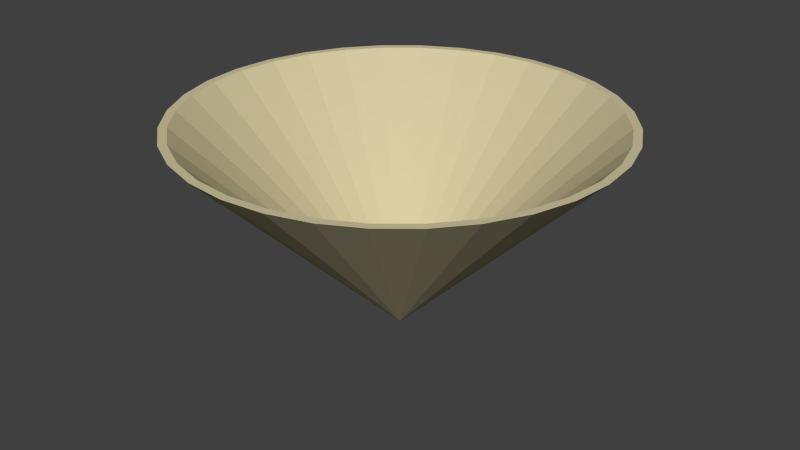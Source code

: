 # Source: frictionCone_mu1.blend  (saved by Blender 2.70.0; exported with 4.5.12 LTS)
import bpy
from mathutils import Matrix  # noqa: F401  (used for matrix-valued properties, if any)

bpy.ops.wm.read_factory_settings(use_empty=True)
scene = bpy.context.scene
scene.name = 'Scene'

# ---- collections
col_collection_1 = bpy.data.collections.new('Collection 1'); scene.collection.children.link(col_collection_1)

# ---- materials (node trees are filled in below, after node groups)
mat_material_001 = bpy.data.materials.new('Material.001')
mat_material_001.alpha_threshold = 0.0
mat_material_001.use_transparent_shadow = False
mat_material_001.diffuse_color = (0.64, 0.57, 0.3499, 1.0)
mat_material_001.specular_color = (0.5, 0.5, 0.5)
mat_material_001.roughness = 0.5
mat_material_001.line_color = (0.0, 0.0, 0.0, 1.0)

# ---- material node trees

# ---- world
world_world = bpy.data.worlds.new('World'); scene.world = world_world
world_world.color = (0.05088, 0.05088, 0.05088)
world_world.use_sun_shadow = False
world_world.sun_shadow_jitter_overblur = 0.0
world_world.cycles.sampling_method = 'MANUAL'
world_world.cycles.sample_map_resolution = 256

# ---- meshes
me_cone_001 = bpy.data.meshes.new('Cone.001')
me_cone_001.from_pydata([(-0.3827, 0.9239, -1.0), (0.0, 0.0, 1.0), (-0.1951, 0.9808, -1.0), (-0.5556, 0.8315, -1.0), (0.0, 1.0, -1.0), (-0.6794, 0.6805, -1.0), (-0.272, 0.9176, -1.0), (-0.368, 0.8885, -1.0), (-0.5343, 0.7996, -1.0), (-0.7071, 0.7071, -1.0), (0.1951, 0.9808, -1.0), (-0.9239, 0.3827, -1.0), (-0.68, 0.68, -1.0), (-0.7996, 0.5343, -1.0), (-0.8, 0.5336, -1.0), (-0.2139, 0.9353, -1.0), (-0.8315, 0.5556, -1.0), (0.3827, 0.9239, -1.0), (0.1884, 0.943, -1.0), (0.1876, 0.9432, -1.0), (0.0, 0.9617, -1.0), (-0.0007658, 0.9616, -1.0), (-0.8469, 0.4458, -1.0), (-0.1757, 0.9444, -1.0), (-0.1876, 0.9432, -1.0), (-0.09983, 0.9519, -1.0), (0.7071, 0.7071, -1.0), (0.6118, 0.736, -1.0), (0.5343, 0.7996, -1.0), (0.368, 0.8885, -1.0), (0.5556, 0.8315, -1.0), (-0.9141, 0.2836, -1.0), (-0.8885, 0.368, -1.0), (-0.1452, 0.9474, -1.0), (-0.9808, 0.1951, -1.0), (0.7992, 0.5349, -1.0), (0.68, 0.68, -1.0), (-0.943, 0.1884, -1.0), (-1.0, 9.656e-07, -1.0), (0.8315, 0.5556, -1.0), (0.9808, 0.1951, -1.0), (0.8887, 0.3673, -1.0), (0.8885, 0.368, -1.0), (0.7996, 0.5343, -1.0), (-0.9808, -0.1951, -1.0), (-0.9432, 0.1876, -1.0), (-0.9617, 9.203e-07, -1.0), (-0.9616, -0.0007666, -1.0), (0.9239, 0.3827, -1.0), (0.9309, 0.2285, -1.0), (-0.8315, -0.5556, -1.0), (-0.9432, -0.1876, -1.0), (-0.8885, -0.368, -1.0), (-0.8412, -0.4565, -1.0), (-0.9239, -0.3827, -1.0), (0.9519, 0.09983, -1.0), (0.9432, 0.1876, -1.0), (-0.8126, -0.51, -1.0), (1.0, 0.0, -1.0), (0.9616, 0.0007677, -1.0), (-0.7779, -0.5609, -1.0), (-0.7996, -0.5343, -1.0), (-0.7071, -0.7071, -1.0), (0.9808, -0.1951, -1.0), (0.9239, -0.3827, -1.0), (0.943, -0.1884, -1.0), (0.9432, -0.1876, -1.0), (0.9617, 0.0, -1.0), (-0.6805, -0.6794, -1.0), (-0.5556, -0.8315, -1.0), (0.7071, -0.7071, -1.0), (0.736, -0.6118, -1.0), (0.7996, -0.5343, -1.0), (0.8885, -0.368, -1.0), (-0.3827, -0.9239, -1.0), (-0.68, -0.68, -1.0), (-0.5343, -0.7996, -1.0), (-0.5336, -0.8, -1.0), (0.8315, -0.5556, -1.0), (0.6877, -0.6707, -1.0), (-0.3034, -0.9081, -1.0), (-0.368, -0.8885, -1.0), (-0.1951, -0.9808, -1.0), (0.6535, -0.7018, -1.0), (0.68, -0.68, -1.0), (-0.1884, -0.943, -1.0), (-3.258e-07, -1.0, -1.0), (0.5556, -0.8315, -1.0), (0.6278, -0.7229, -1.0), (0.1951, -0.9808, -1.0), (-0.1876, -0.9432, -1.0), (-3.134e-07, -0.9617, -1.0), (0.0007671, -0.9616, -1.0), (0.3827, -0.9239, -1.0), (0.5349, -0.7992, -1.0), (0.3673, -0.8887, -1.0), (0.1876, -0.9432, -1.0), (0.368, -0.8885, -1.0), (0.5343, -0.7996, -1.0), (0.0, 0.0, 0.9234)], [], [(0, 1, 2), (3, 0, 8), (3, 1, 0), (2, 1, 4), (9, 1, 3), (10, 19, 20), (4, 1, 10), (13, 16, 12), (6, 2, 15), (16, 1, 9), (10, 1, 17), (11, 14, 22), (2, 23, 24), (11, 1, 16), (2, 21, 25), (30, 26, 27), (17, 1, 30), (11, 22, 32), (2, 33, 23), (34, 1, 11), (33, 2, 25), (26, 35, 36), (30, 1, 26), (37, 11, 31), (38, 34, 46), (38, 1, 34), (39, 48, 43), (26, 1, 39), (44, 1, 38), (41, 40, 49), (39, 1, 48), (44, 51, 52), (54, 1, 44), (48, 1, 40), (40, 55, 56), (50, 53, 57), (50, 1, 54), (40, 1, 58), (55, 40, 59), (50, 57, 61), (62, 1, 50), (63, 66, 67), (58, 1, 63), (68, 50, 60), (75, 76, 69), (69, 1, 62), (63, 1, 64), (78, 70, 71), (74, 1, 69), (64, 1, 78), (71, 70, 79), (74, 77, 81), (82, 1, 74), (78, 1, 70), (70, 83, 84), (85, 74, 80), (90, 91, 86), (86, 1, 82), (70, 1, 87), (70, 88, 83), (89, 1, 86), (87, 1, 93), (70, 94, 88), (89, 92, 96), (93, 1, 89), (93, 97, 98), (6, 15, 99), (8, 7, 99), (99, 25, 21), (12, 5, 8), (20, 19, 99), (13, 12, 99), (19, 18, 29), (22, 14, 99), (29, 28, 99), (37, 32, 99), (28, 27, 36), (46, 45, 99), (36, 35, 43), (51, 47, 46), (43, 42, 99), (52, 51, 99), (41, 49, 99), (99, 56, 55), (55, 59, 99), (68, 60, 99), (67, 66, 99), (76, 75, 99), (66, 65, 73), (81, 77, 76), (73, 72, 99), (99, 72, 71), (71, 84, 99), (91, 90, 99), (88, 98, 99), (96, 92, 91), (98, 97, 99), (97, 95, 96), (0, 7, 8), (7, 0, 6), (8, 5, 3), (0, 2, 6), (10, 20, 4), (10, 17, 18), (2, 4, 21), (10, 18, 19), (4, 20, 21), (11, 16, 14), (15, 2, 24), (9, 3, 5), (16, 13, 14), (9, 5, 12), (16, 9, 12), (29, 18, 17), (30, 28, 29), (28, 30, 27), (17, 30, 29), (31, 11, 32), (27, 26, 36), (34, 45, 46), (45, 34, 37), (44, 38, 47), (38, 46, 47), (34, 11, 37), (35, 26, 39), (48, 42, 43), (42, 48, 41), (43, 35, 39), (48, 40, 41), (50, 54, 53), (44, 52, 54), (44, 47, 51), (54, 52, 53), (49, 40, 56), (60, 50, 61), (63, 67, 58), (63, 64, 65), (40, 58, 59), (63, 65, 66), (58, 67, 59), (69, 76, 77), (75, 62, 68), (74, 69, 77), (62, 50, 68), (73, 65, 64), (75, 69, 62), (78, 72, 73), (72, 78, 71), (64, 78, 73), (80, 74, 81), (79, 70, 84), (86, 91, 92), (90, 82, 85), (89, 86, 92), (82, 74, 85), (95, 89, 96), (90, 86, 82), (70, 87, 94), (93, 98, 87), (93, 89, 95), (87, 98, 94), (93, 95, 97), (99, 7, 6), (15, 24, 99), (99, 24, 23), (20, 99, 21), (99, 23, 33), (99, 12, 8), (99, 33, 25), (99, 19, 29), (99, 32, 22), (14, 13, 99), (99, 45, 37), (37, 31, 32), (99, 28, 36), (99, 36, 43), (99, 51, 46), (99, 42, 41), (49, 56, 99), (99, 61, 57), (52, 99, 53), (99, 57, 53), (59, 67, 99), (99, 75, 68), (60, 61, 99), (99, 66, 73), (99, 81, 76), (99, 90, 85), (81, 99, 80), (99, 85, 80), (71, 79, 84), (99, 84, 83), (88, 94, 98), (99, 83, 88), (99, 96, 91), (99, 97, 96)])
me_cone_001.materials.append(mat_material_001)
me_cone_001.use_remesh_preserve_volume = False
me_cone_001.use_remesh_preserve_attributes = False
me_cone_001.use_mirror_vertex_groups = False
me_cone_001.update()

# ---- objects
ob_cone_wp_001 = bpy.data.objects.new('Cone_WP.001', me_cone_001)

# ---- transforms, parenting, visibility, modifiers, constraints
ob_cone_wp_001.location = (0.0, 0.0, 0.1319)
ob_cone_wp_001.rotation_euler = (-3.142, -0.0, 0.0)
ob_cone_wp_001.scale = (0.2656, 0.2658, 0.1315)
ob_cone_wp_001.lineart.crease_threshold = 0.0

# ---- collection membership
col_collection_1.objects.link(ob_cone_wp_001)

# ---- scene / render settings (as saved in the file)
scene.frame_start = 1; scene.frame_end = 250; scene.frame_set(1)
scene.render.engine = 'BLENDER_EEVEE_NEXT'
scene.render.resolution_percentage = 50
scene.render.dither_intensity = 0.0
scene.cycles.use_denoising = False
scene.cycles.samples = 10
scene.cycles.sampling_pattern = 'TABULATED_SOBOL'
scene.cycles.light_sampling_threshold = 0.0
scene.cycles.use_adaptive_sampling = False
scene.cycles.use_light_tree = False
scene.cycles.blur_glossy = 0.0
scene.cycles.volume_bounces = 1
scene.cycles.pixel_filter_type = 'GAUSSIAN'
scene.cycles.sample_clamp_indirect = 0.0
scene.view_settings.view_transform = 'Standard'
bpy.context.view_layer.update()

# ---- added for rendering (the .blend has no active camera and no usable light): camera, sun
cam_auto = bpy.data.cameras.new('AutoCamera')
cam_auto.lens = 50.0
cam_auto.sensor_width = 36.0
cam_auto.clip_end = 1000.0
ob_auto_camera = bpy.data.objects.new('AutoCamera', cam_auto)
scene.collection.objects.link(ob_auto_camera)
ob_auto_camera.location = (0.736656, -0.883987, 0.721241)
ob_auto_camera.rotation_euler = (1.09748, -7.21219e-08, 0.694738)
scene.camera = ob_auto_camera
light_auto_sun = bpy.data.lights.new('AutoSun', 'SUN')
light_auto_sun.energy = 3.0
light_auto_sun.angle = 0.0523599
ob_auto_sun = bpy.data.objects.new('AutoSun', light_auto_sun)
scene.collection.objects.link(ob_auto_sun)
ob_auto_sun.rotation_euler = (0.872665, 0.174533, 0.523599)
bpy.context.view_layer.update()
